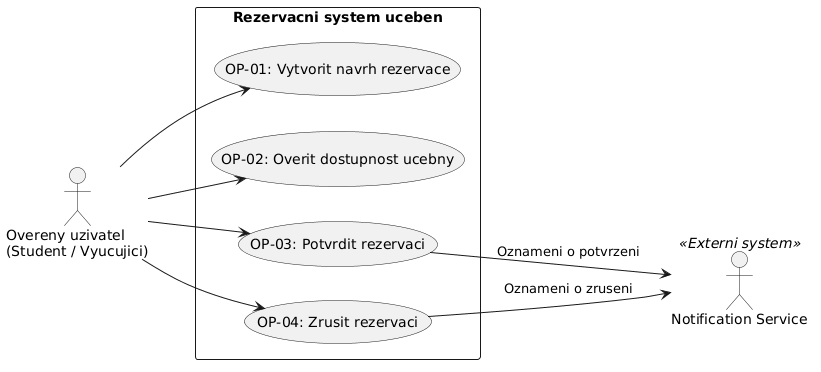

The diagram above was rendered by PlantUML. Its source (embedded in the PNG):
@startuml
left to right direction
skinparam packageStyle rectangle

actor "Overeny uzivatel\n(Student / Vyucujici)" as Uzivatel
actor "Notification Service" as Notifikace <<Externi system>>

rectangle "Rezervacni system uceben" {
  usecase "OP-01: Vytvorit navrh rezervace" as UC1
  usecase "OP-02: Overit dostupnost ucebny" as UC2
  usecase "OP-03: Potvrdit rezervaci" as UC3
  usecase "OP-04: Zrusit rezervaci" as UC4
}

Uzivatel --> UC1
Uzivatel --> UC2
Uzivatel --> UC3
Uzivatel --> UC4

UC3 --> Notifikace : "Oznameni o potvrzeni"
UC4 --> Notifikace : "Oznameni o zruseni"
@enduml